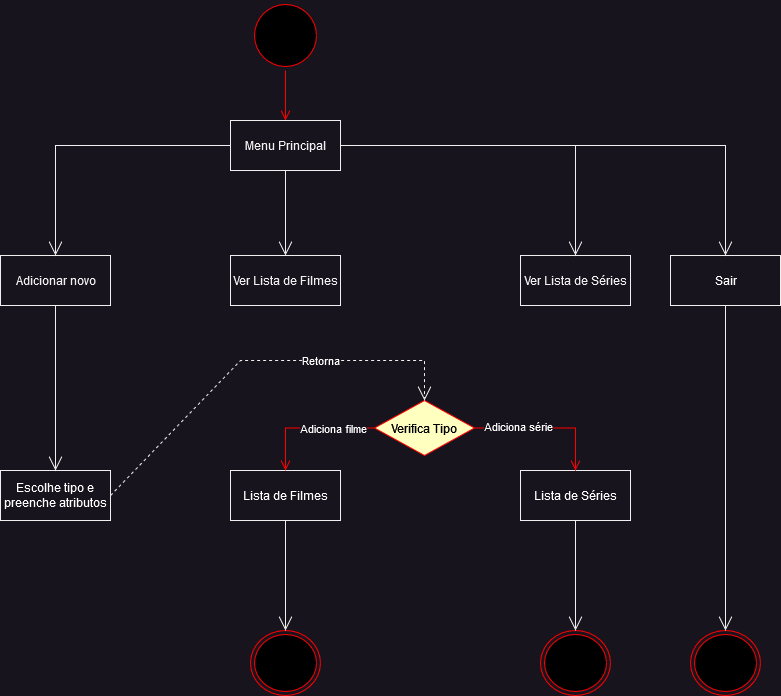

The diagram above was exported from draw.io. Its source (the exported page's mxGraphModel, read from the mxfile embedded in the PNG):
<mxGraphModel dx="922" dy="462" grid="1" gridSize="10" guides="1" tooltips="1" connect="1" arrows="1" fold="1" page="1" pageScale="1" pageWidth="827" pageHeight="1169" math="0" shadow="0">
  <root>
    <mxCell id="0" />
    <mxCell id="1" parent="0" />
    <mxCell id="qBWXPk0wopoQ_EmgrfN6-1" value="" style="ellipse;html=1;shape=startState;fillColor=#000000;strokeColor=#ff0000;" parent="1" vertex="1">
      <mxGeometry x="290" y="20" width="70" height="70" as="geometry" />
    </mxCell>
    <mxCell id="qBWXPk0wopoQ_EmgrfN6-2" value="" style="edgeStyle=orthogonalEdgeStyle;html=1;verticalAlign=bottom;endArrow=open;endSize=8;strokeColor=#ff0000;rounded=0;entryX=0.5;entryY=0;entryDx=0;entryDy=0;" parent="1" source="qBWXPk0wopoQ_EmgrfN6-1" target="qBWXPk0wopoQ_EmgrfN6-3" edge="1">
      <mxGeometry relative="1" as="geometry">
        <mxPoint x="100" y="140" as="targetPoint" />
      </mxGeometry>
    </mxCell>
    <mxCell id="qBWXPk0wopoQ_EmgrfN6-3" value="&lt;div&gt;Menu Principal&lt;/div&gt;" style="html=1;" parent="1" vertex="1">
      <mxGeometry x="270" y="140" width="110" height="50" as="geometry" />
    </mxCell>
    <mxCell id="qBWXPk0wopoQ_EmgrfN6-4" value="&lt;div&gt;Adicionar novo&lt;/div&gt;" style="html=1;" parent="1" vertex="1">
      <mxGeometry x="40" y="275" width="110" height="50" as="geometry" />
    </mxCell>
    <mxCell id="qBWXPk0wopoQ_EmgrfN6-5" value="Ver Lista de Filmes" style="html=1;" parent="1" vertex="1">
      <mxGeometry x="270" y="275" width="110" height="50" as="geometry" />
    </mxCell>
    <mxCell id="qBWXPk0wopoQ_EmgrfN6-6" value="Ver Lista de Séries" style="html=1;" parent="1" vertex="1">
      <mxGeometry x="560" y="275" width="110" height="50" as="geometry" />
    </mxCell>
    <mxCell id="qBWXPk0wopoQ_EmgrfN6-7" value="" style="endArrow=open;endFill=1;endSize=12;html=1;rounded=0;exitX=0;exitY=0.5;exitDx=0;exitDy=0;entryX=0.5;entryY=0;entryDx=0;entryDy=0;" parent="1" source="qBWXPk0wopoQ_EmgrfN6-3" target="qBWXPk0wopoQ_EmgrfN6-4" edge="1">
      <mxGeometry width="160" relative="1" as="geometry">
        <mxPoint x="90" y="170" as="sourcePoint" />
        <mxPoint x="250" y="170" as="targetPoint" />
        <Array as="points">
          <mxPoint x="95" y="165" />
        </Array>
      </mxGeometry>
    </mxCell>
    <mxCell id="qBWXPk0wopoQ_EmgrfN6-8" value="" style="endArrow=open;endFill=1;endSize=12;html=1;rounded=0;exitX=1;exitY=0.5;exitDx=0;exitDy=0;entryX=0.5;entryY=0;entryDx=0;entryDy=0;" parent="1" source="qBWXPk0wopoQ_EmgrfN6-3" target="qBWXPk0wopoQ_EmgrfN6-6" edge="1">
      <mxGeometry width="160" relative="1" as="geometry">
        <mxPoint x="334" y="175" as="sourcePoint" />
        <mxPoint x="105" y="240" as="targetPoint" />
        <Array as="points">
          <mxPoint x="615" y="165" />
        </Array>
      </mxGeometry>
    </mxCell>
    <mxCell id="qBWXPk0wopoQ_EmgrfN6-9" value="" style="endArrow=open;endFill=1;endSize=12;html=1;rounded=0;exitX=0.5;exitY=1;exitDx=0;exitDy=0;entryX=0.5;entryY=0;entryDx=0;entryDy=0;" parent="1" source="qBWXPk0wopoQ_EmgrfN6-3" target="qBWXPk0wopoQ_EmgrfN6-5" edge="1">
      <mxGeometry width="160" relative="1" as="geometry">
        <mxPoint x="430" y="220" as="sourcePoint" />
        <mxPoint x="590" y="220" as="targetPoint" />
      </mxGeometry>
    </mxCell>
    <mxCell id="qBWXPk0wopoQ_EmgrfN6-15" value="&lt;div&gt;&lt;font color=&quot;#ffffff&quot;&gt;Lista de Filmes&lt;/font&gt;&lt;/div&gt;" style="html=1;fontColor=#000000;fillColor=#18141d;" parent="1" vertex="1">
      <mxGeometry x="270" y="490" width="110" height="50" as="geometry" />
    </mxCell>
    <mxCell id="qBWXPk0wopoQ_EmgrfN6-16" value="&lt;font color=&quot;#ffffff&quot;&gt;Lista de Séries&lt;/font&gt;" style="html=1;fontColor=#000000;fillColor=#18141d;" parent="1" vertex="1">
      <mxGeometry x="560" y="490" width="110" height="50" as="geometry" />
    </mxCell>
    <mxCell id="qBWXPk0wopoQ_EmgrfN6-20" value="&lt;div&gt;Escolhe tipo e &lt;br&gt;&lt;/div&gt;&lt;div&gt;preenche atributos&lt;/div&gt;" style="html=1;fontColor=#ffffff;fillColor=#18141d;" parent="1" vertex="1">
      <mxGeometry x="40" y="490" width="110" height="50" as="geometry" />
    </mxCell>
    <mxCell id="qBWXPk0wopoQ_EmgrfN6-21" value="" style="endArrow=open;endFill=1;endSize=12;html=1;rounded=0;fontColor=#ffffff;exitX=0.5;exitY=1;exitDx=0;exitDy=0;" parent="1" source="qBWXPk0wopoQ_EmgrfN6-4" target="qBWXPk0wopoQ_EmgrfN6-20" edge="1">
      <mxGeometry width="160" relative="1" as="geometry">
        <mxPoint x="120" y="390" as="sourcePoint" />
        <mxPoint x="280" y="390" as="targetPoint" />
      </mxGeometry>
    </mxCell>
    <mxCell id="qBWXPk0wopoQ_EmgrfN6-23" value="&lt;font color=&quot;#000000&quot;&gt;Verifica Tipo&lt;br&gt;&lt;/font&gt;" style="rhombus;whiteSpace=wrap;html=1;fillColor=#ffffc0;strokeColor=#ff0000;fontColor=#ffffff;" parent="1" vertex="1">
      <mxGeometry x="414" y="420" width="100" height="55" as="geometry" />
    </mxCell>
    <mxCell id="qBWXPk0wopoQ_EmgrfN6-30" value="&lt;font color=&quot;#ffffff&quot;&gt;Retorna&lt;/font&gt;" style="endArrow=open;endSize=12;dashed=1;html=1;rounded=0;fontColor=#000000;exitX=1;exitY=0.5;exitDx=0;exitDy=0;entryX=0.5;entryY=0;entryDx=0;entryDy=0;" parent="1" source="qBWXPk0wopoQ_EmgrfN6-20" target="qBWXPk0wopoQ_EmgrfN6-23" edge="1">
      <mxGeometry x="0.3" width="160" relative="1" as="geometry">
        <mxPoint x="130" y="650" as="sourcePoint" />
        <mxPoint x="290" y="650" as="targetPoint" />
        <Array as="points">
          <mxPoint x="280" y="380" />
          <mxPoint x="464" y="380" />
        </Array>
        <mxPoint as="offset" />
      </mxGeometry>
    </mxCell>
    <mxCell id="qBWXPk0wopoQ_EmgrfN6-31" value="Sair" style="html=1;fontColor=#ffffff;fillColor=#18141d;" parent="1" vertex="1">
      <mxGeometry x="710" y="275" width="110" height="50" as="geometry" />
    </mxCell>
    <mxCell id="qBWXPk0wopoQ_EmgrfN6-32" value="" style="endArrow=open;endFill=1;endSize=12;html=1;rounded=0;fontColor=#ffffff;exitX=1;exitY=0.5;exitDx=0;exitDy=0;entryX=0.5;entryY=0;entryDx=0;entryDy=0;" parent="1" source="qBWXPk0wopoQ_EmgrfN6-3" target="qBWXPk0wopoQ_EmgrfN6-31" edge="1">
      <mxGeometry width="160" relative="1" as="geometry">
        <mxPoint x="660" y="160" as="sourcePoint" />
        <mxPoint x="820" y="160" as="targetPoint" />
        <Array as="points">
          <mxPoint x="765" y="165" />
        </Array>
      </mxGeometry>
    </mxCell>
    <mxCell id="qBWXPk0wopoQ_EmgrfN6-33" value="" style="ellipse;html=1;shape=endState;fillColor=#000000;strokeColor=#ff0000;fontColor=#ffffff;" parent="1" vertex="1">
      <mxGeometry x="730" y="650" width="70" height="65" as="geometry" />
    </mxCell>
    <mxCell id="qBWXPk0wopoQ_EmgrfN6-34" value="" style="endArrow=open;endFill=1;endSize=12;html=1;rounded=0;fontColor=#ffffff;exitX=0.5;exitY=1;exitDx=0;exitDy=0;" parent="1" source="qBWXPk0wopoQ_EmgrfN6-31" target="qBWXPk0wopoQ_EmgrfN6-33" edge="1">
      <mxGeometry width="160" relative="1" as="geometry">
        <mxPoint x="740" y="400" as="sourcePoint" />
        <mxPoint x="900" y="400" as="targetPoint" />
      </mxGeometry>
    </mxCell>
    <mxCell id="LHUdcvW45zIyV8_b9n5R-1" value="" style="edgeStyle=orthogonalEdgeStyle;html=1;align=left;verticalAlign=bottom;endArrow=open;endSize=8;strokeColor=#ff0000;rounded=0;fontColor=#ffffff;entryX=0.5;entryY=0;entryDx=0;entryDy=0;exitX=0;exitY=0.5;exitDx=0;exitDy=0;" edge="1" parent="1" source="qBWXPk0wopoQ_EmgrfN6-23" target="qBWXPk0wopoQ_EmgrfN6-15">
      <mxGeometry x="-1" relative="1" as="geometry">
        <mxPoint x="481" y="707.5" as="targetPoint" />
        <mxPoint x="380" y="585" as="sourcePoint" />
      </mxGeometry>
    </mxCell>
    <mxCell id="LHUdcvW45zIyV8_b9n5R-2" value="Adiciona filme" style="edgeLabel;html=1;align=center;verticalAlign=middle;resizable=0;points=[];fontColor=#ffffff;" vertex="1" connectable="0" parent="LHUdcvW45zIyV8_b9n5R-1">
      <mxGeometry x="-0.8211" y="1" relative="1" as="geometry">
        <mxPoint x="-30" y="-1" as="offset" />
      </mxGeometry>
    </mxCell>
    <mxCell id="LHUdcvW45zIyV8_b9n5R-3" value="" style="edgeStyle=orthogonalEdgeStyle;html=1;align=left;verticalAlign=bottom;endArrow=open;endSize=8;strokeColor=#ff0000;rounded=0;fontColor=#ffffff;entryX=0.5;entryY=0;entryDx=0;entryDy=0;exitX=1;exitY=0.5;exitDx=0;exitDy=0;" edge="1" parent="1" source="qBWXPk0wopoQ_EmgrfN6-23" target="qBWXPk0wopoQ_EmgrfN6-16">
      <mxGeometry x="-1" relative="1" as="geometry">
        <mxPoint x="610" y="482.5" as="targetPoint" />
        <mxPoint x="699" y="410" as="sourcePoint" />
      </mxGeometry>
    </mxCell>
    <mxCell id="LHUdcvW45zIyV8_b9n5R-4" value="Adiciona série" style="edgeLabel;html=1;align=center;verticalAlign=middle;resizable=0;points=[];fontColor=#ffffff;" vertex="1" connectable="0" parent="LHUdcvW45zIyV8_b9n5R-3">
      <mxGeometry x="-0.8211" y="1" relative="1" as="geometry">
        <mxPoint x="30" y="-1" as="offset" />
      </mxGeometry>
    </mxCell>
    <mxCell id="LHUdcvW45zIyV8_b9n5R-5" value="" style="ellipse;html=1;shape=endState;fillColor=#000000;strokeColor=#ff0000;fontColor=#ffffff;" vertex="1" parent="1">
      <mxGeometry x="580" y="650" width="70" height="65" as="geometry" />
    </mxCell>
    <mxCell id="LHUdcvW45zIyV8_b9n5R-6" value="" style="endArrow=open;endFill=1;endSize=12;html=1;rounded=0;fontColor=#ffffff;exitX=0.5;exitY=1;exitDx=0;exitDy=0;" edge="1" parent="1" target="LHUdcvW45zIyV8_b9n5R-5" source="qBWXPk0wopoQ_EmgrfN6-16">
      <mxGeometry width="160" relative="1" as="geometry">
        <mxPoint x="605" y="540" as="sourcePoint" />
        <mxPoint x="750" y="400" as="targetPoint" />
      </mxGeometry>
    </mxCell>
    <mxCell id="LHUdcvW45zIyV8_b9n5R-7" value="" style="ellipse;html=1;shape=endState;fillColor=#000000;strokeColor=#ff0000;fontColor=#ffffff;" vertex="1" parent="1">
      <mxGeometry x="290" y="650" width="70" height="65" as="geometry" />
    </mxCell>
    <mxCell id="LHUdcvW45zIyV8_b9n5R-8" value="" style="endArrow=open;endFill=1;endSize=12;html=1;rounded=0;fontColor=#ffffff;exitX=0.5;exitY=1;exitDx=0;exitDy=0;" edge="1" parent="1" target="LHUdcvW45zIyV8_b9n5R-7" source="qBWXPk0wopoQ_EmgrfN6-15">
      <mxGeometry width="160" relative="1" as="geometry">
        <mxPoint x="325" y="540" as="sourcePoint" />
        <mxPoint x="460" y="400" as="targetPoint" />
      </mxGeometry>
    </mxCell>
  </root>
</mxGraphModel>